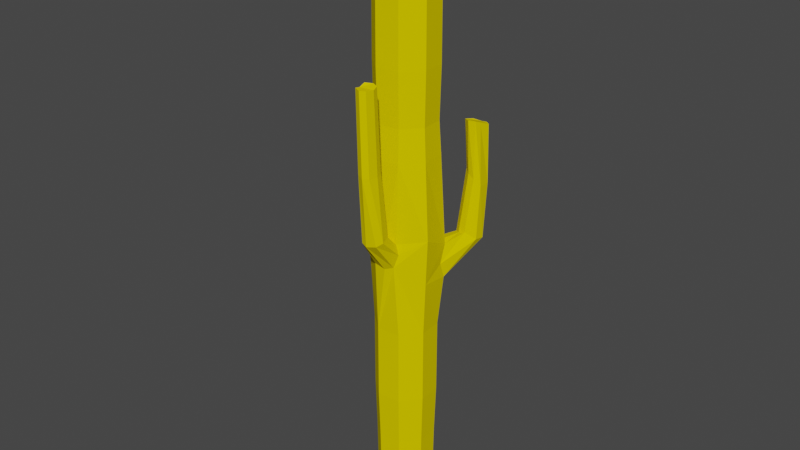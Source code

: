 # Source: Cacto.blend  (saved by Blender 3.1.7; exported with 4.5.12 LTS)
import bpy
from mathutils import Matrix  # noqa: F401  (used for matrix-valued properties, if any)

bpy.ops.wm.read_factory_settings(use_empty=True)
scene = bpy.context.scene
scene.name = 'Scene'

# ---- collections
col_collection = bpy.data.collections.new('Collection'); scene.collection.children.link(col_collection)

# ---- materials (node trees are filled in below, after node groups)
mat_material = bpy.data.materials.new('Material')
mat_material.alpha_threshold = 0.0
mat_material.use_transparent_shadow = False
mat_material.diffuse_color = (0.8, 0.6408, 0.0, 1.0)
mat_material.line_color = (0.0, 0.0, 0.0, 1.0)

# ---- material node trees

# ---- world
world_world = bpy.data.worlds.new('World'); scene.world = world_world
world_world.use_nodes = True; world_world.node_tree.nodes.clear()
_N = world_world.node_tree.nodes; _L = world_world.node_tree.links
n0 = _N.new('ShaderNodeOutputWorld'); n0.name = 'World Output'; n0.location = (300, 300)
n1 = _N.new('ShaderNodeBackground'); n1.name = 'Background'; n1.location = (10, 300)
n1.inputs[0].default_value = (0.05088, 0.05088, 0.05088, 1.0)
_L.new(n1.outputs[0], n0.inputs[0])
n0.is_active_output = True
world_world.color = (0.05088, 0.05088, 0.05088)
world_world.use_sun_shadow = False
world_world.sun_shadow_jitter_overblur = 0.0

# ---- meshes
me_cube = bpy.data.meshes.new('Cube')
me_cube.from_pydata([(1.449, 0.7966, 27.38), (-0.8267, -2.386, 18.44), (-0.932, -1.96, 27.38), (-0.9256, -1.94, 5.189), (1.703, 1.166, 16.87), (-2.164, 0.5246, 5.189), (-2.323, -1.099, 17.16), (1.539, -0.7015, 5.189), (0.3005, 1.763, 5.189), (-1.188, 1.654, 5.189), (1.357, 0.7508, 0.0), (-1.982, -0.9276, 0.0), (0.5267, -1.758, 0.0), (-1.152, 1.581, 0.0), (0.4003, -2.128, 18.44), (-1.51, 1.73, 17.31), (0.5634, -1.831, 5.189), (0.5863, 1.907, 16.87), (1.824, -0.7956, 17.16), (-2.055, -0.9643, 5.189), (0.2748, 1.686, 0.0), (1.462, -0.6758, 0.0), (1.43, 0.7875, 5.189), (-2.087, 0.4989, 0.0), (-0.8999, -1.863, 0.0), (-2.477, 0.5249, 17.32), (-2.074, -0.9735, 27.38), (0.5725, -1.85, 27.38), (-1.198, 1.673, 27.38), (0.3069, 1.783, 27.38), (1.559, -0.7079, 27.38), (-2.184, 0.531, 27.38), (1.365, 0.7545, 39.51), (-0.9025, -1.87, 39.51), (-1.99, -0.9314, 39.51), (0.5304, -1.766, 39.51), (-1.155, 1.589, 39.51), (0.2774, 1.694, 39.51), (1.47, -0.6784, 39.51), (-2.095, 0.5015, 39.51), (0.08031, 0.05553, 40.45), (-0.5096, -0.6274, 40.45), (-0.7924, -0.3831, 40.45), (-0.1368, -0.6002, 40.45), (-0.5754, 0.2726, 40.45), (-0.2026, 0.2999, 40.45), (0.1076, -0.3173, 40.45), (-0.8197, -0.01029, 40.45), (0.3007, -1.39, 40.23), (-0.7787, -1.469, 40.23), (-1.598, -0.7611, 40.23), (-1.677, 0.3183, 40.23), (0.9292, 0.5089, 40.23), (1.008, -0.5705, 40.23), (-0.9693, 1.137, 40.23), (0.1101, 1.216, 40.23), (-2.238, 0.5489, 35.54), (-2.124, -0.999, 35.54), (1.612, -0.7257, 35.54), (1.499, 0.8221, 35.54), (0.3247, 1.837, 35.54), (-1.223, 1.723, 35.54), (-0.9498, -2.013, 35.54), (0.598, -1.9, 35.54), (-2.141, -1.007, 30.8), (1.516, 0.8305, 30.8), (0.3306, 1.854, 30.8), (-1.231, 1.74, 30.8), (0.6064, -1.917, 30.8), (-2.255, 0.5547, 30.8), (1.63, -0.7315, 30.8), (-0.9557, -2.031, 30.8), (-2.312, 0.5736, 25.23), (-2.195, -1.034, 25.23), (-1.259, 1.794, 25.23), (0.3495, 1.911, 25.23), (1.687, -0.7505, 25.23), (1.57, 0.8575, 25.23), (-0.9746, -2.088, 25.23), (0.6334, -1.971, 25.23), (-2.479, -1.177, 20.22), (1.726, 1.192, 19.19), (-1.044, -2.148, 19.97), (0.4401, -1.932, 19.96), (-2.563, 0.55, 20.08), (-1.521, 1.848, 20.06), (0.641, 2.072, 19.06), (1.989, -0.8503, 20.22), (1.638, -0.7341, 8.569), (0.61, -1.924, 8.569), (-1.235, 1.747, 8.569), (-0.9583, -2.039, 8.569), (-2.148, -1.011, 8.569), (0.3332, 1.862, 8.569), (1.523, 0.8342, 8.569), (-2.263, 0.5573, 8.569), (0.6097, -1.924, 13.57), (-1.235, 1.747, 13.57), (1.523, 0.8339, 13.57), (-2.262, 0.5571, 13.57), (1.637, -0.7339, 13.57), (-0.958, -2.038, 13.57), (-2.148, -1.011, 13.57), (0.3329, 1.861, 13.57), (0.4495, 2.007, 18.05), (1.059, 1.474, 16.62), (1.238, 1.532, 19.24), (1.67, 0.8447, 17.9), (2.25, 2.705, 23.54), (2.677, 2.649, 23.31), (1.855, 3.69, 23.41), (1.807, 3.096, 23.69), (2.156, 4.149, 23.13), (2.988, 2.966, 22.84), (2.963, 3.734, 22.78), (2.608, 4.061, 22.9), (2.371, 2.32, 19.74), (1.448, 2.708, 19.42), (2.974, 3.393, 19.18), (2.627, 3.762, 19.15), (1.871, 2.371, 19.56), (1.498, 3.497, 19.17), (2.03, 3.954, 19.14), (2.925, 2.772, 19.26), (2.203, 2.584, 26.99), (1.841, 3.568, 26.75), (2.106, 4.07, 26.5), (2.779, 3.037, 26.84), (2.679, 2.669, 27.03), (1.726, 2.924, 26.9), (2.937, 3.643, 26.64), (2.571, 3.98, 26.58), (-2.68, 0.3982, 18.88), (-1.234, 1.939, 18.8), (-2.018, 1.106, 17.07), (-1.996, 1.248, 20.31), (-3.054, 3.068, 27.83), (-4.074, 3.111, 27.75), (-4.389, 2.711, 27.71), (-3.655, 1.609, 27.88), (-2.886, 1.598, 27.98), (-2.554, 2.053, 28.02), (-4.41, 2.236, 27.71), (-2.523, 2.541, 28.03), (-3.925, 2.816, 22.79), (-4.337, 2.382, 22.93), (-2.959, 1.374, 24.08), (-2.521, 1.867, 23.92), (-4.413, 1.879, 23.19), (-2.897, 2.851, 23.1), (-3.752, 1.308, 23.76), (-2.41, 2.352, 23.65), (-3.551, 2.536, 20.15), (-4.193, 2.28, 20.15), (-2.857, 0.8203, 21.13), (-2.241, 1.48, 20.96), (-3.984, 1.495, 20.24), (-2.728, 2.555, 20.31), (-3.736, 0.9254, 20.81), (-2.079, 2.165, 20.59), (-1.128, -2.116, 19.08), (0.6123, -1.911, 19.28), (-0.07818, -2.401, 18.3), (-0.1931, -2.09, 20.12), (-0.6762, -3.723, 20.44), (0.3909, -3.713, 20.49), (-0.8653, -2.777, 20.86), (0.4957, -2.771, 20.82), (-0.898, -3.368, 20.61), (0.6455, -3.358, 20.69), (-0.2644, -3.851, 20.34), (-0.1247, -2.445, 20.91), (-0.4456, -4.323, 30.36), (0.3149, -4.324, 30.31), (-0.5721, -3.422, 30.39), (0.3381, -3.418, 30.36), (-0.594, -3.817, 30.22), (0.4383, -3.81, 30.27), (-0.009872, -4.527, 30.33), (-0.07679, -3.223, 30.39), (-0.02739, -4.375, 25.03), (0.328, -4.154, 25.0), (-0.6425, -3.166, 25.09), (-0.6665, -3.599, 24.9), (0.463, -3.591, 24.96), (-0.5042, -4.153, 25.06), (-0.1006, -2.949, 25.09), (0.3533, -3.162, 25.05)], [], [(101, 102, 6, 1), (96, 101, 1, 162, 14), (73, 72, 31, 26), (12, 24, 3, 16), (77, 76, 30, 0), (79, 78, 2, 27), (99, 97, 15, 134, 25), (23, 13, 9, 5), (97, 103, 17, 15), (21, 12, 16, 7), (100, 96, 14, 18), (78, 73, 26, 2), (20, 10, 22, 8), (13, 20, 8, 9), (103, 98, 4, 105, 17), (10, 21, 7, 22), (24, 11, 19, 3), (98, 100, 18, 4), (11, 23, 5, 19), (102, 99, 25, 6), (74, 75, 29, 28), (75, 77, 0, 29), (76, 79, 27, 30), (72, 74, 28, 31), (57, 56, 39, 34), (59, 58, 38, 32), (60, 59, 32, 37), (61, 60, 37, 36), (63, 62, 33, 35), (62, 57, 34, 33), (58, 63, 35, 38), (56, 61, 36, 39), (20, 13, 23, 11, 24, 12, 21, 10), (48, 49, 41, 43), (50, 51, 47, 42), (52, 53, 46, 40), (54, 55, 45, 44), (49, 50, 42, 41), (55, 52, 40, 45), (53, 48, 43, 46), (51, 54, 44, 47), (39, 36, 54, 51), (38, 35, 48, 53), (37, 32, 52, 55), (33, 34, 50, 49), (36, 37, 55, 54), (32, 38, 53, 52), (34, 39, 51, 50), (35, 33, 49, 48), (45, 40, 46, 43, 41, 42, 47, 44), (69, 67, 61, 56), (70, 68, 63, 58), (71, 64, 57, 62), (68, 71, 62, 63), (67, 66, 60, 61), (66, 65, 59, 60), (65, 70, 58, 59), (64, 69, 56, 57), (26, 31, 69, 64), (0, 30, 70, 65), (29, 0, 65, 66), (28, 29, 66, 67), (27, 2, 71, 68), (2, 26, 64, 71), (30, 27, 68, 70), (31, 28, 67, 69), (84, 135, 85, 74, 72), (87, 83, 79, 76), (86, 106, 81, 77, 75), (85, 86, 75, 74), (82, 80, 73, 78), (83, 163, 82, 78, 79), (81, 87, 76, 77), (80, 84, 72, 73), (6, 25, 132, 84, 80), (4, 18, 87, 81, 107), (82, 163, 171, 166), (1, 6, 80, 82, 160), (15, 17, 104, 86, 85, 133), (18, 14, 161, 83, 87), (19, 5, 95, 92), (22, 7, 88, 94), (8, 22, 94, 93), (7, 16, 89, 88), (9, 8, 93, 90), (5, 9, 90, 95), (16, 3, 91, 89), (3, 19, 92, 91), (92, 95, 99, 102), (94, 88, 100, 98), (93, 94, 98, 103), (88, 89, 96, 100), (90, 93, 103, 97), (95, 90, 97, 99), (89, 91, 101, 96), (91, 92, 102, 101), (127, 128, 124, 129, 125, 126, 131, 130), (122, 119, 115, 112), (119, 118, 114, 115), (123, 116, 109, 113), (118, 123, 113, 114), (120, 117, 111, 108), (121, 122, 112, 110), (117, 121, 110, 111), (116, 120, 108, 109), (81, 106, 120, 116), (86, 104, 121, 117), (104, 17, 122, 121), (106, 86, 117, 120), (4, 107, 123, 118), (107, 81, 116, 123), (105, 4, 118, 119), (17, 105, 119, 122), (112, 115, 131, 126), (115, 114, 130, 131), (113, 109, 128, 127), (114, 113, 127, 130), (108, 111, 129, 124), (110, 112, 126, 125), (111, 110, 125, 129), (109, 108, 124, 128), (139, 142, 138, 137, 136, 143, 141, 140), (151, 147, 141, 143), (149, 151, 143, 136), (150, 148, 142, 139), (148, 145, 138, 142), (147, 146, 140, 141), (146, 150, 139, 140), (145, 144, 137, 138), (144, 149, 136, 137), (152, 157, 149, 144), (153, 152, 144, 145), (154, 158, 150, 146), (155, 154, 146, 147), (156, 153, 145, 148), (158, 156, 148, 150), (157, 159, 151, 149), (159, 155, 147, 151), (85, 135, 155, 159), (133, 85, 159, 157), (132, 25, 156, 158), (25, 134, 153, 156), (135, 84, 154, 155), (84, 132, 158, 154), (134, 15, 152, 153), (15, 133, 157, 152), (181, 180, 178, 173), (83, 161, 169, 167), (161, 14, 165, 169), (14, 162, 170, 165), (160, 82, 166, 168), (162, 1, 164, 170), (1, 160, 168, 164), (163, 83, 167, 171), (173, 178, 172, 176, 174, 179, 175, 177), (183, 182, 174, 176), (184, 181, 173, 177), (180, 185, 172, 178), (182, 186, 179, 174), (187, 184, 177, 175), (186, 187, 175, 179), (185, 183, 176, 172), (164, 168, 183, 185), (171, 167, 187, 186), (167, 169, 184, 187), (166, 171, 186, 182), (170, 164, 185, 180), (169, 165, 181, 184), (168, 166, 182, 183), (165, 170, 180, 181)])
_uv = me_cube.uv_layers.new(name='UVMap')
_uv.uv.foreach_set('vector', [0.0, 0.0, 0.0, 0.0, 0.0, 0.0, 0.0, 0.0, 0.0, 0.0, 0.0, 0.0, 0.0, 0.0, 0.0, 0.0, 0.0, 0.0, 0.0, 0.0, 0.0, 0.0, 0.0, 0.0, 0.0, 0.0, 0.0, 0.0, 0.0, 0.0, 0.0, 0.0, 0.0, 0.0, 0.0, 0.0, 0.0, 0.0, 0.0, 0.0, 0.0, 0.0, 0.0, 0.0, 0.0, 0.0, 0.0, 0.0, 0.0, 0.0, 0.0, 0.0, 0.0, 0.0, 0.0, 0.0, 0.0, 0.0, 0.0, 0.0, 0.0, 0.0, 0.0, 0.0, 0.0, 0.0, 0.0, 0.0, 0.0, 0.0, 0.0, 0.0, 0.0, 0.0, 0.0, 0.0, 0.0, 0.0, 0.0, 0.0, 0.0, 0.0, 0.0, 0.0, 0.0, 0.0, 0.0, 0.0, 0.0, 0.0, 0.0, 0.0, 0.0, 0.0, 0.0, 0.0, 0.0, 0.0, 0.0, 0.0, 0.0, 0.0, 0.0, 0.0, 0.0, 0.0, 0.0, 0.0, 0.0, 0.0, 0.0, 0.0, 0.0, 0.0, 0.0, 0.0, 0.0, 0.0, 0.0, 0.0, 0.0, 0.0, 0.0, 0.0, 0.0, 0.0, 0.0, 0.0, 0.0, 0.0, 0.0, 0.0, 0.0, 0.0, 0.0, 0.0, 0.0, 0.0, 0.0, 0.0, 0.0, 0.0, 0.0, 0.0, 0.0, 0.0, 0.0, 0.0, 0.0, 0.0, 0.0, 0.0, 0.0, 0.0, 0.0, 0.0, 0.0, 0.0, 0.0, 0.0, 0.0, 0.0, 0.0, 0.0, 0.0, 0.0, 0.0, 0.0, 0.0, 0.0, 0.0, 0.0, 0.0, 0.0, 0.0, 0.0, 0.0, 0.0, 0.0, 0.0, 0.0, 0.0, 0.0, 0.0, 0.0, 0.0, 0.0, 0.0, 0.0, 0.0, 0.0, 0.0, 0.0, 0.0, 0.0, 0.0, 0.0, 0.0, 0.0, 0.0, 0.0, 0.0, 0.0, 0.0, 0.0, 0.0, 0.0, 0.0, 0.0, 0.0, 0.0, 0.0, 0.0, 0.0, 0.0, 0.0, 0.0, 0.0, 0.0, 0.0, 0.0, 0.0, 0.0, 0.0, 0.0, 0.0, 0.0, 0.0, 0.0, 0.0, 0.0, 0.0, 0.0, 0.0, 0.0, 0.0, 0.0, 0.0, 0.0, 0.0, 0.0, 0.0, 0.0, 0.0, 0.0, 0.0, 0.0, 0.0, 0.0, 0.0, 0.0, 0.0, 0.0, 0.0, 0.0, 0.0, 0.0, 0.0, 0.0, 0.0, 0.0, 0.0, 0.0, 0.0, 0.0, 0.0, 0.0, 0.0, 0.0, 0.0, 0.0, 0.0, 0.0, 0.0, 0.0, 0.0, 0.0, 0.0, 0.0, 0.0, 0.0, 0.0, 0.0, 0.0, 0.0, 0.0, 0.0, 0.0, 0.0, 0.0, 0.0, 0.0, 0.0, 0.0, 0.0, 0.0, 0.0, 0.0, 0.0, 0.0, 0.0, 0.0, 0.0, 0.0, 0.0, 0.0, 0.0, 0.0, 0.0, 0.0, 0.0, 0.0, 0.0, 0.0, 0.0, 0.0, 0.0, 0.0, 0.0, 0.0, 0.0, 0.0, 0.0, 0.0, 0.0, 0.0, 0.0, 0.0, 0.0, 0.0, 0.0, 0.0, 0.0, 0.0, 0.0, 0.0, 0.0, 0.0, 0.0, 0.0, 0.0, 0.0, 0.0, 0.0, 0.0, 0.0, 0.0, 0.0, 0.0, 0.0, 0.0, 0.0, 0.0, 0.0, 0.0, 0.0, 0.0, 0.0, 0.0, 0.0, 0.0, 0.0, 0.0, 0.0, 0.0, 0.0, 0.0, 0.0, 0.0, 0.0, 0.0, 0.0, 0.0, 0.0, 0.0, 0.0, 0.0, 0.0, 0.0, 0.0, 0.0, 0.0, 0.0, 0.0, 0.0, 0.0, 0.0, 0.0, 0.0, 0.0, 0.0, 0.0, 0.0, 0.0, 0.0, 0.0, 0.0, 0.0, 0.0, 0.0, 0.0, 0.0, 0.0, 0.0, 0.0, 0.0, 0.0, 0.0, 0.0, 0.0, 0.0, 0.0, 0.0, 0.0, 0.0, 0.0, 0.0, 0.0, 0.0, 0.0, 0.0, 0.0, 0.0, 0.0, 0.0, 0.0, 0.0, 0.0, 0.0, 0.0, 0.0, 0.0, 0.0, 0.0, 0.0, 0.0, 0.0, 0.0, 0.0, 0.0, 0.0, 0.0, 0.0, 0.0, 0.0, 0.0, 0.0, 0.0, 0.0, 0.0, 0.0, 0.0, 0.0, 0.0, 0.0, 0.0, 0.0, 0.0, 0.0, 0.0, 0.0, 0.0, 0.0, 0.0, 0.0, 0.0, 0.0, 0.0, 0.0, 0.0, 0.0, 0.0, 0.0, 0.0, 0.0, 0.0, 0.0, 0.0, 0.0, 0.0, 0.0, 0.0, 0.0, 0.0, 0.0, 0.0, 0.0, 0.0, 0.0, 0.0, 0.0, 0.0, 0.0, 0.0, 0.0, 0.0, 0.0, 0.0, 0.0, 0.0, 0.0, 0.0, 0.0, 0.0, 0.0, 0.0, 0.0, 0.0, 0.0, 0.0, 0.0, 0.0, 0.0, 0.0, 0.0, 0.0, 0.0, 0.0, 0.0, 0.0, 0.0, 0.0, 0.0, 0.0, 0.0, 0.0, 0.0, 0.0, 0.0, 0.0, 0.0, 0.0, 0.0, 0.0, 0.0, 0.0, 0.0, 0.0, 0.0, 0.0, 0.0, 0.0, 0.0, 0.0, 0.0, 0.0, 0.0, 0.0, 0.0, 0.0, 0.0, 0.0, 0.0, 0.0, 0.0, 0.0, 0.0, 0.0, 0.0, 0.0, 0.0, 0.0, 0.0, 0.0, 0.0, 0.0, 0.0, 0.0, 0.0, 0.0, 0.0, 0.0, 0.0, 0.0, 0.0, 0.0, 0.0, 0.0, 0.0, 0.0, 0.0, 0.0, 0.0, 0.0, 0.0, 0.0, 0.0, 0.0, 0.0, 0.0, 0.0, 0.0, 0.0, 0.0, 0.0, 0.0, 0.0, 0.0, 0.0, 0.0, 0.0, 0.0, 0.0, 0.0, 0.0, 0.0, 0.0, 0.0, 0.0, 0.0, 0.0, 0.0, 0.0, 0.0, 0.0, 0.0, 0.0, 0.0, 0.0, 0.0, 0.0, 0.0, 0.0, 0.0, 0.0, 0.0, 0.0, 0.0, 0.0, 0.0, 0.0, 0.0, 0.0, 0.0, 0.0, 0.0, 0.0, 0.0, 0.0, 0.0, 0.0, 0.0, 0.0, 0.0, 0.0, 0.0, 0.0, 0.0, 0.0, 0.0, 0.0, 0.0, 0.0, 0.0, 0.0, 0.0, 0.0, 0.0, 0.0, 0.0, 0.0, 0.0, 0.0, 0.0, 0.0, 0.0, 0.0, 0.0, 0.0, 0.0, 0.0, 0.0, 0.0, 0.0, 0.0, 0.0, 0.0, 0.0, 0.0, 0.0, 0.0, 0.0, 0.0, 0.0, 0.0, 0.0, 0.0, 0.0, 0.0, 0.0, 0.0, 0.0, 0.0, 0.0, 0.0, 0.0, 0.0, 0.0, 0.0, 0.0, 0.0, 0.0, 0.0, 0.0, 0.0, 0.0, 0.0, 0.0, 0.0, 0.0, 0.0, 0.0, 0.0, 0.0, 0.0, 0.0, 0.0, 0.0, 0.0, 0.0, 0.0, 0.0, 0.0, 0.0, 0.0, 0.0, 0.0, 0.0, 0.0, 0.0, 0.0, 0.0, 0.0, 0.0, 0.0, 0.0, 0.0, 0.0, 0.0, 0.0, 0.0, 0.0, 0.0, 0.0, 0.0, 0.0, 0.0, 0.0, 0.0, 0.0, 0.0, 0.0, 0.0, 0.0, 0.0, 0.0, 0.0, 0.0, 0.0, 0.0, 0.0, 0.0, 0.0, 0.0, 0.0, 0.0, 0.0, 0.0, 0.0, 0.0, 0.0, 0.0, 0.0, 0.0, 0.0, 0.0, 0.0, 0.0, 0.0, 0.0, 0.0, 0.0, 0.0, 0.0, 0.0, 0.0, 0.0, 0.0, 0.0, 0.0, 0.0, 0.0, 0.0, 0.0, 0.0, 0.0, 0.0, 0.0, 0.0, 0.0, 0.0, 0.0, 0.0, 0.0, 0.0, 0.0, 0.0, 0.0, 0.0, 0.0, 0.0, 0.0, 0.0, 0.0, 0.0, 0.0, 0.0, 0.0, 0.0, 0.0, 0.0, 0.0, 0.0, 0.0, 0.0, 0.0, 0.0, 0.0, 0.0, 0.0, 0.0, 0.0, 0.0, 0.0, 0.0, 0.0, 0.0, 0.0, 0.0, 0.0, 0.0, 0.0, 0.0, 0.0, 0.0, 0.0, 0.0, 0.0, 0.0, 0.0, 0.0, 0.0, 0.0, 0.0, 0.0, 0.0, 0.0, 0.0, 0.0, 0.0, 0.0, 0.0, 0.0, 0.0, 0.0, 0.0, 0.0, 0.0, 0.0, 0.0, 0.0, 0.0, 0.0, 0.0, 0.0, 0.0, 0.0, 0.0, 0.0, 0.0, 0.0, 0.0, 0.0, 0.0, 0.0, 0.0, 0.0, 0.0, 0.0, 0.0, 0.0, 0.0, 0.0, 0.0, 0.0, 0.0, 0.0, 0.0, 0.0, 0.0, 0.0, 0.0, 0.0, 0.0, 0.0, 0.0, 0.0, 0.0, 0.0, 0.0, 0.0, 0.0, 0.0, 0.0, 0.0, 0.0, 0.0, 0.0, 0.0, 0.0, 0.0, 0.0, 0.0, 0.0, 0.0, 0.0, 0.0, 0.0, 0.0, 0.0, 0.0, 0.0, 0.0, 0.0, 0.0, 0.0, 0.0, 0.0, 0.0, 0.0, 0.0, 0.0, 0.0, 0.0, 0.0, 0.0, 0.0, 0.0, 0.0, 0.0, 0.0, 0.0, 0.0, 0.0, 0.0, 0.0, 0.0, 0.0, 0.0, 0.0, 0.0, 0.0, 0.0, 0.0, 0.0, 0.0, 0.0, 0.0, 0.0, 0.0, 0.0, 0.0, 0.0, 0.0, 0.0, 0.0, 0.0, 0.0, 0.0, 0.0, 0.0, 0.0, 0.0, 0.0, 0.0, 0.0, 0.0, 0.0, 0.0, 0.0, 0.0, 0.0, 0.0, 0.0, 0.0, 0.0, 0.0, 0.0, 0.0, 0.0, 0.0, 0.0, 0.0, 0.0, 0.0, 0.0, 0.0, 0.0, 0.0, 0.0, 0.0, 0.0, 0.0, 0.0, 0.0, 0.0, 0.0, 0.0, 0.0, 0.0, 0.0, 0.0, 0.0, 0.0, 0.0, 0.0, 0.0, 0.0, 0.0, 0.0, 0.0, 0.0, 0.0, 0.0, 0.0, 0.0, 0.0, 0.0, 0.0, 0.0, 0.0, 0.0, 0.0, 0.0, 0.0, 0.0, 0.0, 0.0, 0.0, 0.0, 0.0, 0.0, 0.0, 0.0, 0.0, 0.0, 0.0, 0.0, 0.0, 0.0, 0.0, 0.0, 0.0, 0.0, 0.0, 0.0, 0.0, 0.0, 0.0, 0.0, 0.0, 0.0, 0.0, 0.0, 0.0, 0.0, 0.0, 0.0, 0.0, 0.0, 0.0, 0.0, 0.0, 0.0, 0.0, 0.0, 0.0, 0.0, 0.0, 0.0, 0.0, 0.0, 0.0, 0.0, 0.0, 0.0, 0.0, 0.0, 0.0, 0.0, 0.0, 0.0, 0.0, 0.0, 0.0, 0.0, 0.0, 0.0, 0.0, 0.0, 0.0, 0.0, 0.0, 0.0, 0.0, 0.0, 0.0, 0.0, 0.0, 0.0, 0.0, 0.0, 0.0, 0.0, 0.0, 0.0, 0.0, 0.0, 0.0, 0.0, 0.0, 0.0, 0.0, 0.0, 0.0, 0.0, 0.0, 0.0, 0.0, 0.0, 0.0, 0.0, 0.0, 0.0, 0.0, 0.0, 0.0, 0.0, 0.0, 0.0, 0.0, 0.0, 0.0, 0.0, 0.0, 0.0, 0.0, 0.0, 0.0, 0.0, 0.0, 0.0, 0.0, 0.0, 0.0, 0.0, 0.0, 0.0, 0.0, 0.0, 0.0, 0.0, 0.0, 0.0, 0.0, 0.0, 0.0, 0.0, 0.0, 0.0, 0.0, 0.0, 0.0, 0.0, 0.0, 0.0, 0.0, 0.0, 0.0, 0.0, 0.0, 0.0, 0.0, 0.0, 0.0, 0.0, 0.0, 0.0, 0.0, 0.0, 0.0, 0.0, 0.0, 0.0, 0.0, 0.0, 0.0, 0.0, 0.0, 0.0, 0.0, 0.0, 0.0, 0.0, 0.0, 0.0, 0.0, 0.0, 0.0, 0.0, 0.0, 0.0, 0.0, 0.0, 0.0, 0.0, 0.0, 0.0, 0.0, 0.0, 0.0, 0.0, 0.0, 0.0, 0.0, 0.0, 0.0, 0.0, 0.0, 0.0, 0.0, 0.0, 0.0, 0.0, 0.0, 0.0, 0.0, 0.0, 0.0, 0.0, 0.0, 0.0, 0.0, 0.0, 0.0, 0.0, 0.0, 0.0, 0.0, 0.0, 0.0, 0.0, 0.0, 0.0, 0.0, 0.0, 0.0, 0.0, 0.0, 0.0, 0.0, 0.0, 0.0, 0.0, 0.0, 0.0, 0.0, 0.0, 0.0, 0.0, 0.0, 0.0, 0.0, 0.0, 0.0, 0.0, 0.0, 0.0, 0.0, 0.0, 0.0, 0.0, 0.0, 0.0, 0.0, 0.0, 0.0, 0.0, 0.0, 0.0, 0.0, 0.0, 0.0, 0.0, 0.0, 0.0, 0.0, 0.0, 0.0, 0.0, 0.0, 0.0, 0.0, 0.0, 0.0, 0.0, 0.0, 0.0, 0.0, 0.0, 0.0, 0.0, 0.0, 0.0, 0.0, 0.0, 0.0, 0.0, 0.0, 0.0, 0.0, 0.0, 0.0, 0.0, 0.0, 0.0, 0.0, 0.0, 0.0, 0.0, 0.0, 0.0, 0.0, 0.0, 0.0, 0.0, 0.0, 0.0, 0.0, 0.0, 0.0, 0.0, 0.0, 0.0, 0.0, 0.0, 0.0, 0.0, 0.0, 0.0, 0.0, 0.0, 0.0, 0.0, 0.0, 0.0, 0.0, 0.0, 0.0, 0.0, 0.0, 0.0, 0.0, 0.0, 0.0, 0.0, 0.0, 0.0, 0.0, 0.0, 0.0, 0.0, 0.0, 0.0, 0.0, 0.0, 0.0, 0.0, 0.0, 0.0, 0.0, 0.0, 0.0, 0.0, 0.0, 0.0, 0.0, 0.0, 0.0, 0.0, 0.0, 0.0, 0.0, 0.0, 0.0, 0.0, 0.0, 0.0, 0.0, 0.0, 0.0, 0.0, 0.0, 0.0, 0.0, 0.0, 0.0, 0.0, 0.0, 0.0, 0.0, 0.0, 0.0, 0.0])
me_cube.materials.append(mat_material)
me_cube.use_remesh_preserve_volume = False
me_cube.use_remesh_preserve_attributes = False
me_cube.use_mirror_vertex_groups = False
me_cube.update()

# ---- objects
ob_cube = bpy.data.objects.new('Cube', me_cube)

# ---- transforms, parenting, visibility, modifiers, constraints
ob_cube.location = (0.0, 0.0, 0.0)
ob_cube.lock_rotations_4d = False
ob_cube.empty_display_type = 'ARROWS'
ob_cube.lineart.crease_threshold = 0.0

# ---- collection membership
col_collection.objects.link(ob_cube)

# ---- scene / render settings (as saved in the file)
scene.frame_start = 1; scene.frame_end = 250; scene.frame_set(1)
scene.render.engine = 'BLENDER_EEVEE_NEXT'
scene.cycles.sampling_pattern = 'TABULATED_SOBOL'
scene.cycles.use_light_tree = False
scene.view_settings.view_transform = 'Filmic'
bpy.context.view_layer.update()

# ---- added for rendering (the .blend has no active camera and no usable light): camera, sun
cam_auto = bpy.data.cameras.new('AutoCamera')
cam_auto.lens = 50.0
cam_auto.sensor_width = 36.0
cam_auto.clip_end = 1000.0
ob_auto_camera = bpy.data.objects.new('AutoCamera', cam_auto)
scene.collection.objects.link(ob_auto_camera)
ob_auto_camera.location = (38.1705, -46.8483, 51.3304)
ob_auto_camera.rotation_euler = (1.09748, -7.21219e-08, 0.694738)
scene.camera = ob_auto_camera
light_auto_sun = bpy.data.lights.new('AutoSun', 'SUN')
light_auto_sun.energy = 3.0
light_auto_sun.angle = 0.0523599
ob_auto_sun = bpy.data.objects.new('AutoSun', light_auto_sun)
scene.collection.objects.link(ob_auto_sun)
ob_auto_sun.rotation_euler = (0.872665, 0.174533, 0.523599)
bpy.context.view_layer.update()
